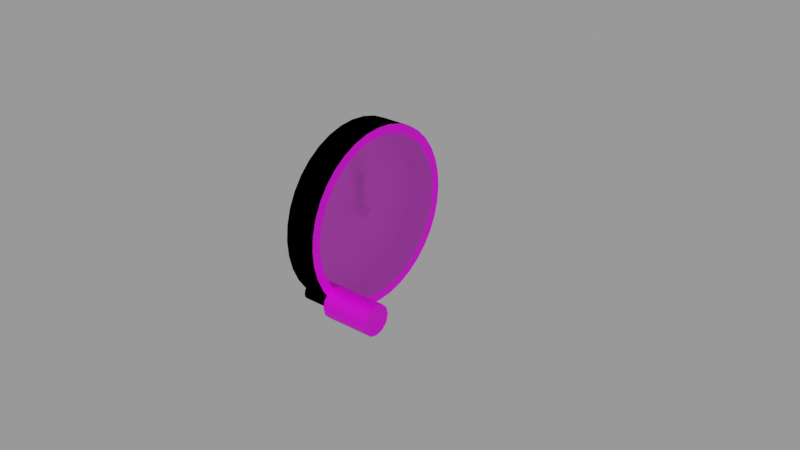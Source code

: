 # Source: clock.blend  (saved by Blender 2.83.18; exported with 4.5.12 LTS)
import bpy
from mathutils import Matrix  # noqa: F401  (used for matrix-valued properties, if any)

bpy.ops.wm.read_factory_settings(use_empty=True)
scene = bpy.context.scene
scene.name = 'Empty'

# ---- images (referenced by path relative to the original .blend; pixels are not part of the script)
import os
ASSET_DIR = os.environ.get("B2B_ASSET_DIR", "")  # directory of the original .blend (textures are referenced by path, not embedded)
HERE = os.path.dirname(os.path.abspath(__file__))  # packed textures are extracted next to this script under _unpacked/

def load_image(name, relpath, width, height, colorspace="sRGB"):
    """Load a texture the original file referenced (path relative to the .blend, or extracted next to this script)."""
    p = next((c for c in (os.path.join(HERE, relpath), os.path.join(ASSET_DIR, relpath)) if relpath and os.path.exists(c)), "")
    if p:
        img = bpy.data.images.load(p, check_existing=True)
        img.name = name
    else:  # same state as the original file: an image datablock whose file is absent (Cycles renders it pink)
        img = bpy.data.images.new(name, width, height)
        img.source = "FILE"
        img.filepath = "//" + (relpath or name)
    img.colorspace_settings.name = colorspace
    return img
img_clock_png = load_image('clock.png', 'clock.png', 1024, 1024, 'sRGB')

# ---- materials (node trees are filled in below, after node groups)
mat_facematerial = bpy.data.materials.new('FaceMaterial')
mat_facematerial.use_transparent_shadow = False
mat_glassmaterial = bpy.data.materials.new('GlassMaterial')
mat_glassmaterial.surface_render_method = 'BLENDED'
mat_glassmaterial.blend_method = 'BLEND'
mat_glassmaterial.use_backface_culling = True
mat_glassmaterial.use_transparent_shadow = False
mat_casematerial = bpy.data.materials.new('CaseMaterial')
mat_casematerial.use_transparent_shadow = False

# ---- node groups
ng_auto_smooth = bpy.data.node_groups.new('Auto Smooth', 'GeometryNodeTree')
_s = ng_auto_smooth.interface.new_socket(name='Geometry', in_out='OUTPUT', socket_type='NodeSocketGeometry')
_s = ng_auto_smooth.interface.new_socket(name='Geometry', in_out='INPUT', socket_type='NodeSocketGeometry')
_s = ng_auto_smooth.interface.new_socket(name='Angle', in_out='INPUT', socket_type='NodeSocketFloat')
_s.subtype = 'ANGLE'
_s.min_value = 0.0
_s.max_value = 3.142
ng_auto_smooth.is_modifier = True
_N = ng_auto_smooth.nodes; _L = ng_auto_smooth.links
n0 = _N.new('NodeGroupOutput'); n0.name = 'Group Output'; n0.location = (480, -100)
n1 = _N.new('NodeGroupInput'); n1.name = 'Group Input'; n1.location = (-420, -300)
n2 = _N.new('NodeGroupInput'); n2.name = 'Group Input.001'; n2.location = (-60, -100)
n3 = _N.new('GeometryNodeSetShadeSmooth'); n3.name = 'Set Shade Smooth'; n3.location = (120, -100)
n3.domain = 'EDGE'
n4 = _N.new('GeometryNodeSetShadeSmooth'); n4.name = 'Set Shade Smooth.001'; n4.location = (300, -100)
n5 = _N.new('GeometryNodeInputMeshEdgeAngle'); n5.name = 'Edge Angle'; n5.location = (-420, -220)
n6 = _N.new('GeometryNodeInputEdgeSmooth'); n6.name = 'Is Edge Smooth'; n6.location = (-60, -160)
n7 = _N.new('GeometryNodeInputShadeSmooth'); n7.name = 'Is Face Smooth'; n7.location = (-240, -340)
n8 = _N.new('FunctionNodeBooleanMath'); n8.name = 'Boolean Math'; n8.location = (-60, -220)
n9 = _N.new('FunctionNodeCompare'); n9.name = 'Compare'; n9.location = (-240, -180)
n9.operation = 'LESS_EQUAL'
_L.new(n5.outputs[0], n9.inputs[0])
_L.new(n4.outputs[0], n0.inputs[0])
_L.new(n1.outputs[1], n9.inputs[1])
_L.new(n9.outputs[0], n8.inputs[0])
_L.new(n7.outputs[0], n8.inputs[1])
_L.new(n2.outputs[0], n3.inputs[0])
_L.new(n6.outputs[0], n3.inputs[1])
_L.new(n3.outputs[0], n4.inputs[0])
_L.new(n8.outputs[0], n3.inputs[2])
n0.is_active_output = True

# ---- material node trees
mat_facematerial.use_nodes = True; mat_facematerial.node_tree.nodes.clear()
_N = mat_facematerial.node_tree.nodes; _L = mat_facematerial.node_tree.links
n0 = _N.new('ShaderNodeBsdfPrincipled'); n0.name = 'Principled BSDF'; n0.location = (10, 300)
n0.distribution = 'GGX'
n0.subsurface_method = 'BURLEY'
n0.inputs[1].default_value = 0.5
n0.inputs[3].default_value = 1.45
n0.inputs[27].default_value = (0.0, 0.0, 0.0, 1.0)
n0.inputs[28].default_value = 1.0
n1 = _N.new('ShaderNodeOutputMaterial'); n1.name = 'Material Output'; n1.location = (300, 300)
n2 = _N.new('ShaderNodeTexImage'); n2.name = 'Image Texture'; n2.location = (-280, 280)
n2.image = img_clock_png
_L.new(n0.outputs[0], n1.inputs[0])
_L.new(n2.outputs[0], n0.inputs[0])
n1.is_active_output = True
mat_glassmaterial.use_nodes = True; mat_glassmaterial.node_tree.nodes.clear()
_N = mat_glassmaterial.node_tree.nodes; _L = mat_glassmaterial.node_tree.links
n0 = _N.new('ShaderNodeBsdfPrincipled'); n0.name = 'Principled BSDF'; n0.location = (10, 300)
n0.distribution = 'GGX'
n0.subsurface_method = 'BURLEY'
n0.inputs[0].default_value = (0.7874, 1.0, 1.0, 1.0)
n0.inputs[1].default_value = 1.0
n0.inputs[2].default_value = 0.1
n0.inputs[3].default_value = 1.45
n0.inputs[4].default_value = 0.1
n0.inputs[13].default_value = 1.0
n0.inputs[27].default_value = (0.0, 0.0, 0.0, 1.0)
n0.inputs[28].default_value = 1.0
n1 = _N.new('ShaderNodeOutputMaterial'); n1.name = 'Material Output'; n1.location = (300, 300)
_L.new(n0.outputs[0], n1.inputs[0])
n1.is_active_output = True
mat_casematerial.use_nodes = True; mat_casematerial.node_tree.nodes.clear()
_N = mat_casematerial.node_tree.nodes; _L = mat_casematerial.node_tree.links
n0 = _N.new('ShaderNodeBsdfPrincipled'); n0.name = 'Principled BSDF'; n0.location = (10, 300)
n0.distribution = 'GGX'
n0.subsurface_method = 'BURLEY'
n0.inputs[0].default_value = (0.0, 0.0, 0.0, 1.0)
n0.inputs[3].default_value = 1.45
n0.inputs[13].default_value = 0.0
n0.inputs[27].default_value = (0.0, 0.0, 0.0, 1.0)
n0.inputs[28].default_value = 1.0
n1 = _N.new('ShaderNodeOutputMaterial'); n1.name = 'Material Output'; n1.location = (300, 300)
_L.new(n0.outputs[0], n1.inputs[0])
n1.is_active_output = True

# ---- meshes
me_circle = bpy.data.meshes.new('Circle')
me_circle.from_pydata([(0.0, 0.0285, 0.0), (-0.004949, 0.02807, 0.0), (-0.009748, 0.02678, 0.0), (-0.01425, 0.02468, 0.0), (-0.01832, 0.02183, 0.0), (-0.02183, 0.01832, 0.0), (-0.02468, 0.01425, 0.0), (-0.02678, 0.009748, 0.0), (-0.02807, 0.004949, 0.0), (-0.0285, 2.152e-09, 0.0), (-0.02807, -0.004949, 0.0), (-0.02678, -0.009748, 0.0), (-0.02468, -0.01425, 0.0), (-0.02183, -0.01832, 0.0), (-0.01832, -0.02183, 0.0), (-0.01425, -0.02468, 0.0), (-0.009748, -0.02678, 0.0), (-0.004949, -0.02807, 0.0), (-1.11e-08, -0.0285, 0.0), (0.004949, -0.02807, 0.0), (0.009748, -0.02678, 0.0), (0.01425, -0.02468, 0.0), (0.01832, -0.02183, 0.0), (0.02183, -0.01832, 0.0), (0.02468, -0.01425, 0.0), (0.02678, -0.009748, 0.0), (0.02807, -0.004949, 0.0), (0.0285, -1.325e-08, 0.0), (0.02807, 0.004949, 0.0), (0.02678, 0.009748, 0.0), (0.02468, 0.01425, 0.0), (0.02183, 0.01832, 0.0), (0.01832, 0.02183, 0.0), (0.01425, 0.02468, 0.0), (0.009748, 0.02678, 0.0), (0.004949, 0.02807, 0.0), (-0.004426, 0.0251, 0.0), (-5.969e-10, 0.02549, 0.0), (-0.008718, 0.02395, 0.0), (-0.01274, 0.02207, 0.0), (-0.01638, 0.01953, 0.0), (-0.01953, 0.01638, 0.0), (-0.02207, 0.01274, 0.0), (-0.02395, 0.008718, 0.0), (-0.0251, 0.004426, 0.0), (-0.02549, 1.589e-09, 0.0), (-0.0251, -0.004426, 0.0), (-0.02395, -0.008718, 0.0), (-0.02207, -0.01274, 0.0), (-0.01953, -0.01638, 0.0), (-0.01638, -0.01953, 0.0), (-0.01274, -0.02207, 0.0), (-0.008718, -0.02395, 0.0), (-0.004426, -0.0251, 0.0), (-9.398e-09, -0.02549, 0.0), (0.004426, -0.0251, 0.0), (0.008718, -0.02395, 0.0), (0.01274, -0.02207, 0.0), (0.01638, -0.01953, 0.0), (0.01953, -0.01638, 0.0), (0.02207, -0.01274, 0.0), (0.02395, -0.008718, 0.0), (0.0251, -0.004426, 0.0), (0.02549, -1.155e-08, 0.0), (0.0251, 0.004426, 0.0), (0.02395, 0.008718, 0.0), (0.02207, 0.01274, 0.0), (0.01953, 0.01638, 0.0), (0.01638, 0.01953, 0.0), (0.01274, 0.02207, 0.0), (0.008718, 0.02395, 0.0), (0.004426, 0.0251, 0.0), (-0.0003101, 0.001759, -0.007), (-7.48e-10, 0.001786, -0.007), (-0.0006108, 0.001678, -0.007), (-0.000893, 0.001547, -0.007), (-0.001148, 0.001368, -0.007), (-0.001368, 0.001148, -0.007), (-0.001547, 0.000893, -0.007), (-0.001678, 0.0006109, -0.007), (-0.001759, 0.0003101, -0.007), (-0.001786, -7.393e-10, -0.007), (-0.001759, -0.0003101, -0.007), (-0.001678, -0.0006108, -0.007), (-0.001547, -0.000893, -0.007), (-0.001368, -0.001148, -0.007), (-0.001148, -0.001368, -0.007), (-0.000893, -0.001547, -0.007), (-0.0006109, -0.001678, -0.007), (-0.0003101, -0.001759, -0.007), (5.594e-10, -0.001786, -0.007), (0.0003101, -0.001759, -0.007), (0.0006108, -0.001678, -0.007), (0.000893, -0.001547, -0.007), (0.001148, -0.001368, -0.007), (0.001368, -0.001148, -0.007), (0.001547, -0.000893, -0.007), (0.001678, -0.0006109, -0.007), (0.001759, -0.0003101, -0.007), (0.001786, -1.037e-09, -0.007), (0.001759, 0.0003101, -0.007), (0.001678, 0.0006108, -0.007), (0.001547, 0.000893, -0.007), (0.001368, 0.001148, -0.007), (0.001148, 0.001368, -0.007), (0.000893, 0.001547, -0.007), (0.0006109, 0.001678, -0.007), (0.0003101, 0.001759, -0.007), (-0.004426, 0.0251, -0.007), (-5.969e-10, 0.02549, -0.007), (-0.008718, 0.02395, -0.007), (-0.01274, 0.02207, -0.007), (-0.01638, 0.01953, -0.007), (-0.01953, 0.01638, -0.007), (-0.02207, 0.01274, -0.007), (-0.02395, 0.008718, -0.007), (-0.0251, 0.004426, -0.007), (-0.02549, 1.589e-09, -0.007), (-0.0251, -0.004426, -0.007), (-0.02395, -0.008718, -0.007), (-0.02207, -0.01274, -0.007), (-0.01953, -0.01638, -0.007), (-0.01638, -0.01953, -0.007), (-0.01274, -0.02207, -0.007), (-0.008718, -0.02395, -0.007), (-0.004426, -0.0251, -0.007), (-9.398e-09, -0.02549, -0.007), (0.004426, -0.0251, -0.007), (0.008718, -0.02395, -0.007), (0.01274, -0.02207, -0.007), (0.01638, -0.01953, -0.007), (0.01953, -0.01638, -0.007), (0.02207, -0.01274, -0.007), (0.02395, -0.008718, -0.007), (0.0251, -0.004426, -0.007), (0.02549, -1.155e-08, -0.007), (0.0251, 0.004426, -0.007), (0.02395, 0.008718, -0.007), (0.02207, 0.01274, -0.007), (0.01953, 0.01638, -0.007), (0.01638, 0.01953, -0.007), (0.01274, 0.02207, -0.007), (0.008718, 0.02395, -0.007), (0.004426, 0.0251, -0.007), (-0.0003101, 0.001759, -0.003), (-5.603e-10, 0.001786, -0.003), (-0.0006108, 0.001678, -0.003), (-0.000893, 0.001547, -0.003), (-0.001148, 0.001368, -0.003), (-0.001368, 0.001148, -0.003), (-0.001547, 0.000893, -0.003), (-0.001678, 0.0006109, -0.003), (-0.001759, 0.0003101, -0.003), (-0.001786, -7.393e-10, -0.003), (-0.001759, -0.0003101, -0.003), (-0.001678, -0.0006108, -0.003), (-0.001547, -0.000893, -0.003), (-0.001368, -0.001148, -0.003), (-0.001148, -0.001368, -0.003), (-0.000893, -0.001547, -0.003), (-0.0006109, -0.001678, -0.003), (-0.0003101, -0.001759, -0.003), (7.471e-10, -0.001786, -0.003), (0.0003101, -0.001759, -0.003), (0.0006108, -0.001678, -0.003), (0.000893, -0.001547, -0.003), (0.001148, -0.001368, -0.003), (0.001368, -0.001148, -0.003), (0.001547, -0.000893, -0.003), (0.001678, -0.0006109, -0.003), (0.001759, -0.0003101, -0.003), (0.001786, -1.037e-09, -0.003), (0.001759, 0.0003101, -0.003), (0.001678, 0.0006108, -0.003), (0.001547, 0.000893, -0.003), (0.001368, 0.001148, -0.003), (0.001148, 0.001368, -0.003), (0.000893, 0.001547, -0.003), (0.0006109, 0.001678, -0.003), (0.0003101, 0.001759, -0.003), (0.02217, -0.01875, 9.313e-10), (0.0225, -0.02, 9.313e-10), (0.02217, -0.02125, 9.313e-10), (0.02125, -0.02217, 9.313e-10), (0.02, -0.0225, 9.313e-10), (0.01875, -0.02217, 9.313e-10)], [], [(37, 36, 108, 109), (36, 37, 0, 1), (38, 36, 1, 2), (39, 38, 2, 3), (40, 39, 3, 4), (41, 40, 4, 5), (42, 41, 5, 6), (43, 42, 6, 7), (44, 43, 7, 8), (45, 44, 8, 9), (46, 45, 9, 10), (47, 46, 10, 11), (48, 47, 11, 12), (49, 48, 12, 13), (50, 49, 13, 14), (51, 50, 14, 15), (52, 51, 15, 16), (53, 52, 16, 17), (54, 53, 17, 18), (55, 54, 18, 19), (56, 55, 19, 20), (57, 56, 20, 21), (58, 57, 21, 22), (60, 59, 23, 24), (61, 60, 24, 25), (62, 61, 25, 26), (63, 62, 26, 27), (64, 63, 27, 28), (65, 64, 28, 29), (66, 65, 29, 30), (67, 66, 30, 31), (68, 67, 31, 32), (69, 68, 32, 33), (70, 69, 33, 34), (71, 70, 34, 35), (37, 71, 35, 0), (102, 103, 175, 174), (63, 64, 136, 135), (50, 51, 123, 122), (36, 38, 110, 108), (64, 65, 137, 136), (51, 52, 124, 123), (38, 39, 111, 110), (65, 66, 138, 137), (52, 53, 125, 124), (39, 40, 112, 111), (66, 67, 139, 138), (53, 54, 126, 125), (40, 41, 113, 112), (67, 68, 140, 139), (54, 55, 127, 126), (41, 42, 114, 113), (68, 69, 141, 140), (55, 56, 128, 127), (42, 43, 115, 114), (69, 70, 142, 141), (56, 57, 129, 128), (43, 44, 116, 115), (70, 71, 143, 142), (57, 58, 130, 129), (44, 45, 117, 116), (71, 37, 109, 143), (58, 59, 131, 130), (45, 46, 118, 117), (59, 60, 132, 131), (46, 47, 119, 118), (60, 61, 133, 132), (47, 48, 120, 119), (61, 62, 134, 133), (48, 49, 121, 120), (62, 63, 135, 134), (49, 50, 122, 121), (72, 73, 109, 108), (74, 72, 108, 110), (75, 74, 110, 111), (76, 75, 111, 112), (77, 76, 112, 113), (78, 77, 113, 114), (79, 78, 114, 115), (80, 79, 115, 116), (81, 80, 116, 117), (82, 81, 117, 118), (83, 82, 118, 119), (84, 83, 119, 120), (85, 84, 120, 121), (86, 85, 121, 122), (87, 86, 122, 123), (88, 87, 123, 124), (89, 88, 124, 125), (90, 89, 125, 126), (91, 90, 126, 127), (92, 91, 127, 128), (93, 92, 128, 129), (94, 93, 129, 130), (95, 94, 130, 131), (96, 95, 131, 132), (97, 96, 132, 133), (98, 97, 133, 134), (99, 98, 134, 135), (100, 99, 135, 136), (101, 100, 136, 137), (102, 101, 137, 138), (103, 102, 138, 139), (104, 103, 139, 140), (105, 104, 140, 141), (106, 105, 141, 142), (107, 106, 142, 143), (73, 107, 143, 109), (145, 144, 146, 147, 148, 149, 150, 151, 152, 153, 154, 155, 156, 157, 158, 159, 160, 161, 162, 163, 164, 165, 166, 167, 168, 169, 170, 171, 172, 173, 174, 175, 176, 177, 178, 179), (89, 90, 162, 161), (76, 77, 149, 148), (103, 104, 176, 175), (90, 91, 163, 162), (77, 78, 150, 149), (104, 105, 177, 176), (91, 92, 164, 163), (78, 79, 151, 150), (105, 106, 178, 177), (92, 93, 165, 164), (79, 80, 152, 151), (106, 107, 179, 178), (93, 94, 166, 165), (80, 81, 153, 152), (107, 73, 145, 179), (94, 95, 167, 166), (81, 82, 154, 153), (95, 96, 168, 167), (82, 83, 155, 154), (96, 97, 169, 168), (83, 84, 156, 155), (97, 98, 170, 169), (84, 85, 157, 156), (98, 99, 171, 170), (85, 86, 158, 157), (73, 72, 144, 145), (99, 100, 172, 171), (86, 87, 159, 158), (72, 74, 146, 144), (100, 101, 173, 172), (87, 88, 160, 159), (74, 75, 147, 146), (101, 102, 174, 173), (88, 89, 161, 160), (75, 76, 148, 147), (22, 23, 180, 181, 182, 183, 184, 185), (58, 22, 23, 59)])
me_circle.polygons.foreach_set('use_smooth', [True] * 146)
_uv = me_circle.uv_layers.new(name='UVMap')
_uv.uv.foreach_set('vector', [0.01917, 1.15e-06, 1.15e-06, 1.15e-06, 1.15e-06, 0.01917, 0.01917, 0.01917, 0.9404, 0.5776, 0.9472, 0.5, 1.0, 0.5, 0.9924, 0.5868, 0.9202, 0.6529, 0.9404, 0.5776, 0.9924, 0.5868, 0.9698, 0.671, 0.8873, 0.7236, 0.9202, 0.6529, 0.9698, 0.671, 0.933, 0.75, 0.8426, 0.7874, 0.8873, 0.7236, 0.933, 0.75, 0.883, 0.8214, 0.7874, 0.8426, 0.8426, 0.7874, 0.883, 0.8214, 0.8214, 0.883, 0.7236, 0.8873, 0.7874, 0.8426, 0.8214, 0.883, 0.75, 0.933, 0.6529, 0.9202, 0.7236, 0.8873, 0.75, 0.933, 0.671, 0.9698, 0.5776, 0.9404, 0.6529, 0.9202, 0.671, 0.9698, 0.5868, 0.9924, 0.5, 0.9472, 0.5776, 0.9404, 0.5868, 0.9924, 0.5, 1.0, 0.4224, 0.9404, 0.5, 0.9472, 0.5, 1.0, 0.4132, 0.9924, 0.3471, 0.9202, 0.4224, 0.9404, 0.4132, 0.9924, 0.329, 0.9698, 0.2764, 0.8873, 0.3471, 0.9202, 0.329, 0.9698, 0.25, 0.933, 0.2126, 0.8426, 0.2764, 0.8873, 0.25, 0.933, 0.1786, 0.883, 0.1575, 0.7874, 0.2126, 0.8426, 0.1786, 0.883, 0.117, 0.8214, 0.1127, 0.7236, 0.1575, 0.7874, 0.117, 0.8214, 0.06699, 0.75, 0.0798, 0.6529, 0.1127, 0.7236, 0.06699, 0.75, 0.03015, 0.671, 0.05963, 0.5777, 0.0798, 0.6529, 0.03015, 0.671, 0.007596, 0.5868, 0.05283, 0.5, 0.05963, 0.5777, 0.007596, 0.5868, 0.0, 0.5, 0.05963, 0.4224, 0.05283, 0.5, 0.0, 0.5, 0.007596, 0.4132, 0.0798, 0.3471, 0.05963, 0.4224, 0.007596, 0.4132, 0.03015, 0.329, 0.1127, 0.2764, 0.0798, 0.3471, 0.03015, 0.329, 0.06699, 0.25, 0.1574, 0.2126, 0.1127, 0.2764, 0.06699, 0.25, 0.117, 0.1786, 0.2764, 0.1127, 0.2126, 0.1575, 0.1786, 0.117, 0.25, 0.06699, 0.3471, 0.0798, 0.2764, 0.1127, 0.25, 0.06699, 0.329, 0.03015, 0.4224, 0.05963, 0.3471, 0.0798, 0.329, 0.03015, 0.4132, 0.007596, 0.5, 0.05283, 0.4224, 0.05963, 0.4132, 0.007596, 0.5, 0.0, 0.5776, 0.05963, 0.5, 0.05283, 0.5, 0.0, 0.5868, 0.007596, 0.6529, 0.0798, 0.5776, 0.05963, 0.5868, 0.007596, 0.671, 0.03015, 0.7236, 0.1127, 0.6529, 0.0798, 0.671, 0.03015, 0.75, 0.06699, 0.7874, 0.1574, 0.7236, 0.1127, 0.75, 0.06699, 0.8214, 0.117, 0.8425, 0.2126, 0.7874, 0.1574, 0.8214, 0.117, 0.883, 0.1786, 0.8873, 0.2764, 0.8425, 0.2126, 0.883, 0.1786, 0.933, 0.25, 0.9202, 0.3471, 0.8873, 0.2764, 0.933, 0.25, 0.9698, 0.329, 0.9404, 0.4223, 0.9202, 0.3471, 0.9698, 0.329, 0.9924, 0.4132, 0.9472, 0.5, 0.9404, 0.4223, 0.9924, 0.4132, 1.0, 0.5, 0.015, 0.12, 9e-07, 0.12, 9e-07, 0.135, 0.015, 0.135, 0.01917, 0.01917, 1.15e-06, 0.01917, 1.15e-06, 0.03833, 0.01917, 0.03833, 0.03833, 1.15e-06, 0.01917, 1.15e-06, 0.01917, 0.01917, 0.03833, 0.01917, 0.03833, 0.01917, 0.01917, 0.01917, 0.01917, 0.03833, 0.03833, 0.03833, 0.01917, 0.03833, 1.15e-06, 0.03833, 1.15e-06, 0.0575, 0.01917, 0.0575, 0.0575, 1.15e-06, 0.03833, 1.15e-06, 0.03833, 0.01917, 0.0575, 0.01917, 0.03833, 0.03833, 0.01917, 0.03833, 0.01917, 0.0575, 0.03833, 0.0575, 0.0575, 0.01917, 0.03833, 0.01917, 0.03833, 0.03833, 0.0575, 0.03833, 0.0575, 0.03833, 0.03833, 0.03833, 0.03833, 0.0575, 0.0575, 0.0575, 0.01917, 0.0575, 1.15e-06, 0.0575, 1.15e-06, 0.07667, 0.01917, 0.07667, 0.07667, 1.15e-06, 0.0575, 1.15e-06, 0.0575, 0.01917, 0.07667, 0.01917, 0.03833, 0.0575, 0.01917, 0.0575, 0.01917, 0.07667, 0.03833, 0.07667, 0.07667, 0.01917, 0.0575, 0.01917, 0.0575, 0.03833, 0.07667, 0.03833, 0.0575, 0.0575, 0.03833, 0.0575, 0.03833, 0.07667, 0.0575, 0.07667, 0.07667, 0.03833, 0.0575, 0.03833, 0.0575, 0.0575, 0.07667, 0.0575, 0.07667, 0.0575, 0.0575, 0.0575, 0.0575, 0.07667, 0.07667, 0.07667, 0.01917, 0.07667, 1.15e-06, 0.07667, 1.15e-06, 0.09583, 0.01917, 0.09583, 0.09583, 1.15e-06, 0.07667, 1.15e-06, 0.07667, 0.01917, 0.09583, 0.01917, 0.03833, 0.07667, 0.01917, 0.07667, 0.01917, 0.09583, 0.03833, 0.09583, 0.09583, 0.01917, 0.07667, 0.01917, 0.07667, 0.03833, 0.09583, 0.03833, 0.0575, 0.07667, 0.03833, 0.07667, 0.03833, 0.09583, 0.0575, 0.09583, 0.09583, 0.03833, 0.07667, 0.03833, 0.07667, 0.0575, 0.09583, 0.0575, 0.07667, 0.07667, 0.0575, 0.07667, 0.0575, 0.09583, 0.07667, 0.09583, 0.09583, 0.0575, 0.07667, 0.0575, 0.07667, 0.07667, 0.09583, 0.07667, 0.09583, 0.07667, 0.07667, 0.07667, 0.07667, 0.09583, 0.09583, 0.09583, 0.01917, 0.09583, 1.15e-06, 0.09583, 1.15e-06, 0.115, 0.01917, 0.115, 0.115, 1.15e-06, 0.09583, 1.15e-06, 0.09583, 0.01917, 0.115, 0.01917, 0.03833, 0.09583, 0.01917, 0.09583, 0.01917, 0.115, 0.03833, 0.115, 0.115, 0.01917, 0.09583, 0.01917, 0.09583, 0.03833, 0.115, 0.03833, 0.0575, 0.09583, 0.03833, 0.09583, 0.03833, 0.115, 0.0575, 0.115, 0.115, 0.03833, 0.09583, 0.03833, 0.09583, 0.0575, 0.115, 0.0575, 0.07667, 0.09583, 0.0575, 0.09583, 0.0575, 0.115, 0.07667, 0.115, 0.115, 0.0575, 0.09583, 0.0575, 0.09583, 0.07667, 0.115, 0.07667, 0.09583, 0.09583, 0.07667, 0.09583, 0.07667, 0.115, 0.09583, 0.115, 0.115, 0.07667, 0.09583, 0.07667, 0.09583, 0.09583, 0.115, 0.09583, 0.115, 0.09583, 0.09583, 0.09583, 0.09583, 0.115, 0.115, 0.115, 0.5309, 0.5054, 0.5313, 0.5, 0.9472, 0.5, 0.9404, 0.5776, 0.5294, 0.5107, 0.5309, 0.5054, 0.9404, 0.5776, 0.9202, 0.6529, 0.5271, 0.5157, 0.5294, 0.5107, 0.9202, 0.6529, 0.8873, 0.7236, 0.524, 0.5201, 0.5271, 0.5157, 0.8873, 0.7236, 0.8426, 0.7874, 0.5201, 0.524, 0.524, 0.5201, 0.8426, 0.7874, 0.7874, 0.8426, 0.5157, 0.5271, 0.5201, 0.524, 0.7874, 0.8426, 0.7236, 0.8873, 0.5107, 0.5294, 0.5157, 0.5271, 0.7236, 0.8873, 0.6529, 0.9202, 0.5054, 0.5309, 0.5107, 0.5294, 0.6529, 0.9202, 0.5776, 0.9404, 0.5, 0.5313, 0.5054, 0.5309, 0.5776, 0.9404, 0.5, 0.9472, 0.4946, 0.5309, 0.5, 0.5313, 0.5, 0.9472, 0.4224, 0.9404, 0.4893, 0.5294, 0.4946, 0.5309, 0.4224, 0.9404, 0.3471, 0.9202, 0.4843, 0.5271, 0.4893, 0.5294, 0.3471, 0.9202, 0.2764, 0.8873, 0.4799, 0.524, 0.4843, 0.5271, 0.2764, 0.8873, 0.2126, 0.8426, 0.476, 0.5201, 0.4799, 0.524, 0.2126, 0.8426, 0.1575, 0.7874, 0.4729, 0.5157, 0.476, 0.5201, 0.1575, 0.7874, 0.1127, 0.7236, 0.4706, 0.5107, 0.4729, 0.5157, 0.1127, 0.7236, 0.0798, 0.6529, 0.4691, 0.5054, 0.4706, 0.5107, 0.0798, 0.6529, 0.05963, 0.5777, 0.4687, 0.5, 0.4691, 0.5054, 0.05963, 0.5777, 0.05283, 0.5, 0.4691, 0.4946, 0.4687, 0.5, 0.05283, 0.5, 0.05963, 0.4224, 0.4706, 0.4893, 0.4691, 0.4946, 0.05963, 0.4224, 0.0798, 0.3471, 0.4729, 0.4843, 0.4706, 0.4893, 0.0798, 0.3471, 0.1127, 0.2764, 0.476, 0.4799, 0.4729, 0.4843, 0.1127, 0.2764, 0.1574, 0.2126, 0.4799, 0.476, 0.476, 0.4799, 0.1574, 0.2126, 0.2126, 0.1575, 0.4843, 0.4729, 0.4799, 0.476, 0.2126, 0.1575, 0.2764, 0.1127, 0.4893, 0.4706, 0.4843, 0.4729, 0.2764, 0.1127, 0.3471, 0.0798, 0.4946, 0.4691, 0.4893, 0.4706, 0.3471, 0.0798, 0.4224, 0.05963, 0.5, 0.4687, 0.4946, 0.4691, 0.4224, 0.05963, 0.5, 0.05283, 0.5054, 0.4691, 0.5, 0.4687, 0.5, 0.05283, 0.5776, 0.05963, 0.5107, 0.4706, 0.5054, 0.4691, 0.5776, 0.05963, 0.6529, 0.0798, 0.5157, 0.4729, 0.5107, 0.4706, 0.6529, 0.0798, 0.7236, 0.1127, 0.5201, 0.476, 0.5157, 0.4729, 0.7236, 0.1127, 0.7874, 0.1574, 0.524, 0.4799, 0.5201, 0.476, 0.7874, 0.1574, 0.8425, 0.2126, 0.5271, 0.4843, 0.524, 0.4799, 0.8425, 0.2126, 0.8873, 0.2764, 0.5294, 0.4893, 0.5271, 0.4843, 0.8873, 0.2764, 0.9202, 0.3471, 0.5309, 0.4946, 0.5294, 0.4893, 0.9202, 0.3471, 0.9404, 0.4223, 0.5313, 0.5, 0.5309, 0.4946, 0.9404, 0.4223, 0.9472, 0.5, 0.5313, 0.5, 0.5309, 0.5054, 0.5294, 0.5107, 0.5271, 0.5157, 0.524, 0.5201, 0.5201, 0.524, 0.5157, 0.5271, 0.5107, 0.5294, 0.5054, 0.5309, 0.5, 0.5313, 0.4946, 0.5309, 0.4893, 0.5294, 0.4843, 0.5271, 0.4799, 0.524, 0.476, 0.5201, 0.4729, 0.5157, 0.4706, 0.5107, 0.4691, 0.5054, 0.4687, 0.5, 0.4691, 0.4946, 0.4706, 0.4893, 0.4729, 0.4843, 0.476, 0.4799, 0.4799, 0.476, 0.4843, 0.4729, 0.4893, 0.4706, 0.4946, 0.4691, 0.5, 0.4687, 0.5054, 0.4691, 0.5107, 0.4706, 0.5157, 0.4729, 0.5201, 0.476, 0.524, 0.4799, 0.5271, 0.4843, 0.5294, 0.4893, 0.5309, 0.4946, 0.015, 0.135, 9e-07, 0.135, 9e-07, 0.15, 0.015, 0.15, 0.03, 0.12, 0.015, 0.12, 0.015, 0.135, 0.03, 0.135, 0.03, 0.135, 0.015, 0.135, 0.015, 0.15, 0.03, 0.15, 0.015, 0.15, 9e-07, 0.15, 9e-07, 0.165, 0.015, 0.165, 0.045, 0.12, 0.03, 0.12, 0.03, 0.135, 0.045, 0.135, 0.03, 0.15, 0.015, 0.15, 0.015, 0.165, 0.03, 0.165, 0.045, 0.135, 0.03, 0.135, 0.03, 0.15, 0.045, 0.15, 0.045, 0.15, 0.03, 0.15, 0.03, 0.165, 0.045, 0.165, 0.015, 0.165, 9e-07, 0.165, 9e-07, 0.18, 0.015, 0.18, 0.06, 0.12, 0.045, 0.12, 0.045, 0.135, 0.06, 0.135, 0.03, 0.165, 0.015, 0.165, 0.015, 0.18, 0.03, 0.18, 0.06, 0.135, 0.045, 0.135, 0.045, 0.15, 0.06, 0.15, 0.045, 0.165, 0.03, 0.165, 0.03, 0.18, 0.045, 0.18, 0.06, 0.15, 0.045, 0.15, 0.045, 0.165, 0.06, 0.165, 0.06, 0.165, 0.045, 0.165, 0.045, 0.18, 0.06, 0.18, 0.015, 0.18, 9e-07, 0.18, 9e-07, 0.195, 0.015, 0.195, 0.075, 0.12, 0.06, 0.12, 0.06, 0.135, 0.075, 0.135, 0.03, 0.18, 0.015, 0.18, 0.015, 0.195, 0.03, 0.195, 0.075, 0.135, 0.06, 0.135, 0.06, 0.15, 0.075, 0.15, 0.045, 0.18, 0.03, 0.18, 0.03, 0.195, 0.045, 0.195, 0.075, 0.15, 0.06, 0.15, 0.06, 0.165, 0.075, 0.165, 0.06, 0.18, 0.045, 0.18, 0.045, 0.195, 0.06, 0.195, 0.075, 0.165, 0.06, 0.165, 0.06, 0.18, 0.075, 0.18, 0.075, 0.18, 0.06, 0.18, 0.06, 0.195, 0.075, 0.195, 0.015, 0.195, 9e-07, 0.195, 9e-07, 0.21, 0.015, 0.21, 0.09, 0.12, 0.075, 0.12, 0.075, 0.135, 0.09, 0.135, 0.03, 0.195, 0.015, 0.195, 0.015, 0.21, 0.03, 0.21, 0.09, 0.135, 0.075, 0.135, 0.075, 0.15, 0.09, 0.15, 0.045, 0.195, 0.03, 0.195, 0.03, 0.21, 0.045, 0.21, 0.09, 0.15, 0.075, 0.15, 0.075, 0.165, 0.09, 0.165, 0.06, 0.195, 0.045, 0.195, 0.045, 0.21, 0.06, 0.21, 0.09, 0.165, 0.075, 0.165, 0.075, 0.18, 0.09, 0.18, 0.075, 0.195, 0.06, 0.195, 0.06, 0.21, 0.075, 0.21, 0.09, 0.18, 0.075, 0.18, 0.075, 0.195, 0.09, 0.195, 0.09, 0.195, 0.075, 0.195, 0.075, 0.21, 0.09, 0.21, 0.117, 0.1786, 0.1786, 0.117, 0.1711, 0.1111, 0.1491, 0.1053, 0.1272, 0.1111, 0.1111, 0.1272, 0.1053, 0.1491, 0.1111, 0.1711, 0.1574, 0.2126, 0.117, 0.1786, 0.1786, 0.117, 0.2126, 0.1575])
me_circle.materials.append(mat_facematerial)
me_circle.use_remesh_fix_poles = True
me_circle.use_remesh_preserve_attributes = False
me_circle.use_mirror_vertex_groups = False
me_circle.update()
me_minutehand_mesh = bpy.data.meshes.new('MinuteHand.mesh')
me_minutehand_mesh.from_pydata([(0.0, -9.844e-10, 0.02251), (0.0, 0.0006777, 0.001027), (0.0, -0.0006786, 0.001027), (0.0, -0.001014, 0.009622), (0.0, 0.001014, 0.009622)], [], [(0, 3, 4), (1, 4, 3, 2)])
_uv = me_minutehand_mesh.uv_layers.new(name='UVMap')
_uv.uv.foreach_set('vector', [0.9845, 1.0, 0.969, 0.8026, 1.0, 0.8026, 0.9949, 0.671, 1.0, 0.8026, 0.969, 0.8026, 0.9741, 0.671])
me_minutehand_mesh.materials.append(mat_facematerial)
me_minutehand_mesh.use_remesh_fix_poles = True
me_minutehand_mesh.use_remesh_preserve_attributes = False
me_minutehand_mesh.use_mirror_vertex_groups = False
me_minutehand_mesh.update()
me_hourhand_mesh = bpy.data.meshes.new('HourHand.mesh')
me_hourhand_mesh.from_pydata([(0.0, 0.0, 0.01446), (0.0, 0.000661, 0.0009259), (0.0, -0.000661, 0.0009259), (0.0, 0.001259, 0.01067), (0.0, -0.001259, 0.01067)], [], [(3, 0, 4, 2, 1)])
_uv = me_hourhand_mesh.uv_layers.new(name='UVMap')
_uv.uv.foreach_set('vector', [0.967, 0.9337, 0.9449, 1.0, 0.9229, 0.9337, 0.9334, 0.7631, 0.9565, 0.7631])
me_hourhand_mesh.materials.append(mat_facematerial)
me_hourhand_mesh.use_remesh_fix_poles = True
me_hourhand_mesh.use_remesh_preserve_attributes = False
me_hourhand_mesh.use_mirror_vertex_groups = False
me_hourhand_mesh.update()
me_secondhand_mesh = bpy.data.meshes.new('SecondHand.mesh')
me_secondhand_mesh.from_pydata([(0.0, 0.00037, 0.02241), (0.0, 0.0003272, -0.01096), (0.0, -0.00037, 0.02241), (0.0, 0.001, -0.008958), (2.186e-11, 0.000866, -0.008458), (3.786e-11, 0.0005, -0.008092), (0.0, -0.0003272, -0.01096), (0.0, -0.001, -0.008958), (2.186e-11, -0.000866, -0.008458), (3.786e-11, -0.0005, -0.008092), (-3.786e-11, -0.0005, -0.009824), (-3.786e-11, 0.0005, -0.009824), (-2.186e-11, 0.000866, -0.009458), (0.0, 0.0003309, -0.008047), (-2.186e-11, -0.000866, -0.009458), (0.0, -0.0003309, -0.008047), (0.0, 0.0003286, -0.00987), (0.0, -0.0003286, -0.00987), (0.0, 0.0, 0.02241), (0.0, 0.0, -0.01096)], [], [(7, 14, 10, 17, 15, 9, 8), (3, 4, 5, 13, 16, 11, 12), (18, 2, 15, 17, 6, 19, 1, 16, 13, 0)])
_uv = me_secondhand_mesh.uv_layers.new(name='UVMap')
_uv.uv.foreach_set('vector', [0.0, 0.6722, 0.0014, 0.667, 0.005226, 0.6631, 0.007018, 0.6626, 0.006994, 0.6817, 0.005226, 0.6812, 0.0014, 0.6774, 0.0209, 0.6722, 0.0195, 0.6774, 0.01568, 0.6812, 0.01391, 0.6817, 0.01389, 0.6626, 0.01568, 0.6631, 0.0195, 0.667, 0.01045, 1.0, 0.006585, 1.0, 0.006994, 0.6817, 0.007018, 0.6626, 0.007033, 0.6513, 0.01045, 0.6513, 0.01387, 0.6513, 0.01389, 0.6626, 0.01391, 0.6817, 0.01432, 1.0])
me_secondhand_mesh.materials.append(mat_facematerial)
me_secondhand_mesh.use_remesh_fix_poles = True
me_secondhand_mesh.use_remesh_preserve_attributes = False
me_secondhand_mesh.use_mirror_vertex_groups = False
me_secondhand_mesh.update()
me_circle_001 = bpy.data.meshes.new('Circle.001')
me_circle_001.from_pydata([(-0.004426, 0.0251, 0.0), (-5.969e-10, 0.02549, 0.0), (-0.008718, 0.02395, 0.0), (-0.01274, 0.02207, 0.0), (-0.01638, 0.01953, 0.0), (-0.01953, 0.01638, 0.0), (-0.02207, 0.01274, 0.0), (-0.02395, 0.008718, 0.0), (-0.0251, 0.004426, 0.0), (-0.02549, 1.589e-09, 0.0), (-0.0251, -0.004426, 0.0), (-0.02395, -0.008718, 0.0), (-0.02207, -0.01274, 0.0), (-0.01953, -0.01638, 0.0), (-0.01638, -0.01953, 0.0), (-0.01274, -0.02207, 0.0), (-0.008718, -0.02395, 0.0), (-0.004426, -0.0251, 0.0), (-9.398e-09, -0.02549, 0.0), (0.004426, -0.0251, 0.0), (0.008718, -0.02395, 0.0), (0.01274, -0.02207, 0.0), (0.01638, -0.01953, 0.0), (0.01953, -0.01638, 0.0), (0.02207, -0.01274, 0.0), (0.02395, -0.008718, 0.0), (0.0251, -0.004426, 0.0), (0.02549, -1.155e-08, 0.0), (0.0251, 0.004426, 0.0), (0.02395, 0.008718, 0.0), (0.02207, 0.01274, 0.0), (0.01953, 0.01638, 0.0), (0.01638, 0.01953, 0.0), (0.01274, 0.02207, 0.0), (0.008718, 0.02395, 0.0), (0.004426, 0.0251, 0.0)], [], [(1, 0, 2, 3, 4, 5, 6, 7, 8, 9, 10, 11, 12, 13, 14, 15, 16, 17, 18, 19, 20, 21, 22, 23, 24, 25, 26, 27, 28, 29, 30, 31, 32, 33, 34, 35)])
_uv = me_circle_001.uv_layers.new(name='UVMap')
_uv.uv.foreach_set('vector', [0.5, 0.9472, 0.4224, 0.9404, 0.3471, 0.9202, 0.2764, 0.8873, 0.2126, 0.8425, 0.1574, 0.7874, 0.1127, 0.7236, 0.0798, 0.6529, 0.05963, 0.5776, 0.05283, 0.5, 0.05963, 0.4224, 0.0798, 0.3471, 0.1127, 0.2764, 0.1574, 0.2126, 0.2126, 0.1575, 0.2764, 0.1127, 0.3471, 0.0798, 0.4224, 0.05963, 0.5, 0.05283, 0.5776, 0.05963, 0.6529, 0.0798, 0.7236, 0.1127, 0.7874, 0.1574, 0.8425, 0.2126, 0.8873, 0.2764, 0.9202, 0.3471, 0.9404, 0.4224, 0.9472, 0.5, 0.9404, 0.5776, 0.9202, 0.6529, 0.8873, 0.7236, 0.8426, 0.7874, 0.7874, 0.8425, 0.7236, 0.8873, 0.6529, 0.9202, 0.5777, 0.9404])
me_circle_001.materials.append(mat_glassmaterial)
me_circle_001.use_remesh_fix_poles = True
me_circle_001.use_remesh_preserve_attributes = False
me_circle_001.use_mirror_vertex_groups = False
me_circle_001.update()
me_circle_002 = bpy.data.meshes.new('Circle.002')
me_circle_002.from_pydata([(0.0, 0.0285, 0.0), (-0.004949, 0.02807, 0.0), (-0.009748, 0.02678, 0.0), (-0.01425, 0.02468, 0.0), (-0.01832, 0.02183, 0.0), (-0.02183, 0.01832, 0.0), (-0.02468, 0.01425, 0.0), (-0.02678, 0.009748, 0.0), (-0.02807, 0.004949, 0.0), (-0.0285, 2.152e-09, 0.0), (-0.02807, -0.004949, 0.0), (-0.02678, -0.009748, 0.0), (-0.02468, -0.01425, 0.0), (-0.02183, -0.01832, 0.0), (-0.01832, -0.02183, 0.0), (-0.01425, -0.02468, 0.0), (-0.009748, -0.02678, 0.0), (-0.004949, -0.02807, 0.0), (-1.11e-08, -0.0285, 0.0), (0.004949, -0.02807, 0.0), (0.009748, -0.02678, 0.0), (0.01425, -0.02468, 0.0), (0.01832, -0.02183, 0.0), (0.02468, -0.01425, 0.0), (0.02678, -0.009748, 0.0), (0.02807, -0.004949, 0.0), (0.0285, -1.325e-08, 0.0), (0.02807, 0.004949, 0.0), (0.02678, 0.009748, 0.0), (0.02468, 0.01425, 0.0), (0.02183, 0.01832, 0.0), (0.01832, 0.02183, 0.0), (0.01425, 0.02468, 0.0), (0.009748, 0.02678, 0.0), (0.004949, 0.02807, 0.0), (0.0, 0.0285, -0.01), (-0.004949, 0.02807, -0.01), (-0.009748, 0.02678, -0.01), (-0.01425, 0.02468, -0.01), (-0.01832, 0.02183, -0.01), (-0.02183, 0.01832, -0.01), (-0.02468, 0.01425, -0.01), (-0.02678, 0.009748, -0.01), (-0.02807, 0.004949, -0.01), (-0.0285, 2.152e-09, -0.01), (-0.02807, -0.004949, -0.01), (-0.02678, -0.009748, -0.01), (-0.02468, -0.01425, -0.01), (-0.02183, -0.01832, -0.01), (-0.01832, -0.02183, -0.01), (-0.01425, -0.02468, -0.01), (-0.009748, -0.02678, -0.01), (-0.004949, -0.02807, -0.01), (-1.11e-08, -0.0285, -0.01), (0.004949, -0.02807, -0.01), (0.009748, -0.02678, -0.01), (0.01425, -0.02468, -0.01), (0.02183, -0.01832, -0.01), (0.02468, -0.01425, -0.01), (0.02678, -0.009748, -0.01), (0.02807, -0.004949, -0.01), (0.0285, -1.325e-08, -0.01), (0.02807, 0.004949, -0.01), (0.02678, 0.009748, -0.01), (0.02468, 0.01425, -0.01), (0.02183, 0.01832, -0.01), (0.01832, 0.02183, -0.01), (0.01425, 0.02468, -0.01), (0.009748, 0.02678, -0.01), (0.004949, 0.02807, -0.01), (0.02183, -0.01832, 0.0), (0.02217, -0.02125, 9.313e-10), (0.02217, -0.01875, 9.313e-10), (0.0225, -0.02, 9.313e-10), (0.02125, -0.02217, 9.313e-10), (0.02, -0.0225, 9.313e-10), (0.01875, -0.02217, 9.313e-10), (0.02, -0.0225, -0.01), (0.02125, -0.02217, -0.01), (0.02217, -0.02125, -0.01), (0.01875, -0.02217, -0.01), (0.0225, -0.02, -0.01), (0.02217, -0.01875, -0.01), (0.01832, -0.02183, -0.01)], [], [(2, 37, 36, 1), (28, 63, 62, 27), (16, 51, 50, 15), (3, 38, 37, 2), (29, 64, 63, 28), (17, 52, 51, 16), (4, 39, 38, 3), (30, 65, 64, 29), (18, 53, 52, 17), (5, 40, 39, 4), (31, 66, 65, 30), (19, 54, 53, 18), (6, 41, 40, 5), (32, 67, 66, 31), (20, 55, 54, 19), (7, 42, 41, 6), (33, 68, 67, 32), (21, 56, 55, 20), (8, 43, 42, 7), (34, 69, 68, 33), (22, 83, 56, 21), (9, 44, 43, 8), (0, 35, 69, 34), (10, 45, 44, 9), (23, 58, 57, 70), (11, 46, 45, 10), (24, 59, 58, 23), (12, 47, 46, 11), (25, 60, 59, 24), (13, 48, 47, 12), (26, 61, 60, 25), (14, 49, 48, 13), (1, 36, 35, 0), (27, 62, 61, 26), (15, 50, 49, 14), (36, 37, 38, 39, 40, 41, 42, 43, 44, 45, 46, 47, 48, 49, 50, 51, 52, 53, 54, 55, 56, 83, 57, 58, 59, 60, 61, 62, 63, 64, 65, 66, 67, 68, 69, 35), (83, 57, 82, 81, 79, 78, 77, 80), (70, 72, 82, 57), (73, 71, 79, 81), (71, 74, 78, 79), (22, 70, 57, 83), (72, 73, 81, 82), (75, 76, 80, 77), (74, 75, 77, 78), (76, 22, 83, 80)])
me_circle_002.polygons.foreach_set('use_smooth', [True] * 45)
_uv = me_circle_002.uv_layers.new(name='UVMap')
_uv.uv.foreach_set('vector', [0.329, 0.9698, 0.329, 0.9698, 0.4132, 0.9924, 0.4132, 0.9924, 0.9698, 0.671, 0.9698, 0.671, 0.9924, 0.5868, 0.9924, 0.5868, 0.329, 0.03015, 0.329, 0.03015, 0.25, 0.06699, 0.25, 0.06699, 0.25, 0.933, 0.25, 0.933, 0.329, 0.9698, 0.329, 0.9698, 0.933, 0.75, 0.933, 0.75, 0.9698, 0.671, 0.9698, 0.671, 0.4132, 0.007596, 0.4132, 0.007596, 0.329, 0.03015, 0.329, 0.03015, 0.1786, 0.883, 0.1786, 0.883, 0.25, 0.933, 0.25, 0.933, 0.883, 0.8214, 0.883, 0.8214, 0.933, 0.75, 0.933, 0.75, 0.5, 0.0, 0.5, 0.0, 0.4132, 0.007596, 0.4132, 0.007596, 0.117, 0.8214, 0.117, 0.8214, 0.1786, 0.883, 0.1786, 0.883, 0.8214, 0.883, 0.8214, 0.883, 0.883, 0.8214, 0.883, 0.8214, 0.5868, 0.007596, 0.5868, 0.007596, 0.5, 0.0, 0.5, 0.0, 0.06699, 0.75, 0.06699, 0.75, 0.117, 0.8214, 0.117, 0.8214, 0.75, 0.933, 0.75, 0.933, 0.8214, 0.883, 0.8214, 0.883, 0.671, 0.03015, 0.671, 0.03015, 0.5868, 0.007596, 0.5868, 0.007596, 0.03015, 0.671, 0.03015, 0.671, 0.06699, 0.75, 0.06699, 0.75, 0.671, 0.9698, 0.671, 0.9698, 0.75, 0.933, 0.75, 0.933, 0.75, 0.06699, 0.75, 0.06699, 0.671, 0.03015, 0.671, 0.03015, 0.007596, 0.5868, 0.007596, 0.5868, 0.03015, 0.671, 0.03015, 0.671, 0.5868, 0.9924, 0.5868, 0.9924, 0.671, 0.9698, 0.671, 0.9698, 0.8214, 0.117, 0.8214, 0.117, 0.75, 0.06699, 0.75, 0.06699, 0.0, 0.5, 0.0, 0.5, 0.007596, 0.5868, 0.007596, 0.5868, 0.5, 1.0, 0.5, 1.0, 0.5868, 0.9924, 0.5868, 0.9924, 0.007596, 0.4132, 0.007596, 0.4132, 0.0, 0.5, 0.0, 0.5, 0.933, 0.25, 0.933, 0.25, 0.883, 0.1786, 0.883, 0.1786, 0.03015, 0.329, 0.03015, 0.329, 0.007596, 0.4132, 0.007596, 0.4132, 0.9698, 0.329, 0.9698, 0.329, 0.933, 0.25, 0.933, 0.25, 0.06699, 0.25, 0.06699, 0.25, 0.03015, 0.329, 0.03015, 0.329, 0.9924, 0.4132, 0.9924, 0.4132, 0.9698, 0.329, 0.9698, 0.329, 0.117, 0.1786, 0.117, 0.1786, 0.06699, 0.25, 0.06699, 0.25, 1.0, 0.5, 1.0, 0.5, 0.9924, 0.4132, 0.9924, 0.4132, 0.1786, 0.117, 0.1786, 0.117, 0.117, 0.1786, 0.117, 0.1786, 0.4132, 0.9924, 0.4132, 0.9924, 0.5, 1.0, 0.5, 1.0, 0.9924, 0.5868, 0.9924, 0.5868, 1.0, 0.5, 1.0, 0.5, 0.25, 0.06699, 0.25, 0.06699, 0.1786, 0.117, 0.1786, 0.117, 0.4132, 0.9924, 0.329, 0.9698, 0.25, 0.933, 0.1786, 0.883, 0.117, 0.8214, 0.06699, 0.75, 0.03015, 0.671, 0.007596, 0.5868, 0.0, 0.5, 0.007596, 0.4132, 0.03015, 0.329, 0.06699, 0.25, 0.117, 0.1786, 0.1786, 0.117, 0.25, 0.06699, 0.329, 0.03015, 0.4132, 0.007596, 0.5, 0.0, 0.5868, 0.007596, 0.671, 0.03015, 0.75, 0.06699, 0.8214, 0.117, 0.883, 0.1786, 0.933, 0.25, 0.9698, 0.329, 0.9924, 0.4132, 1.0, 0.5, 0.9924, 0.5868, 0.9698, 0.671, 0.933, 0.75, 0.883, 0.8214, 0.8214, 0.883, 0.75, 0.933, 0.671, 0.9698, 0.5868, 0.9924, 0.5, 1.0, 0.5934, 0.07879, 0.9212, 0.4066, 0.9578, 0.37, 0.99, 0.25, 0.9578, 0.13, 0.87, 0.04215, 0.75, 0.01, 0.63, 0.04215, 0.9212, 0.4066, 0.9578, 0.37, 0.9578, 0.37, 0.9212, 0.4066, 0.99, 0.25, 0.9578, 0.13, 0.9578, 0.13, 0.99, 0.25, 0.9578, 0.13, 0.87, 0.04215, 0.87, 0.04215, 0.9578, 0.13, 0.5934, 0.07879, 0.9212, 0.4066, 0.9212, 0.4066, 0.5934, 0.07879, 0.9578, 0.37, 0.99, 0.25, 0.99, 0.25, 0.9578, 0.37, 0.75, 0.01, 0.63, 0.04215, 0.63, 0.04215, 0.75, 0.01, 0.87, 0.04215, 0.75, 0.01, 0.75, 0.01, 0.87, 0.04215, 0.63, 0.04215, 0.5934, 0.07879, 0.5934, 0.07879, 0.63, 0.04215])
me_circle_002.materials.append(mat_casematerial)
me_circle_002.use_remesh_fix_poles = True
me_circle_002.use_remesh_preserve_attributes = False
me_circle_002.use_mirror_vertex_groups = False
me_circle_002.update()
me_cylinder = bpy.data.meshes.new('Cylinder')
me_cylinder.from_pydata([(-0.008, 0.005, 3.497e-10), (0.008, 0.005, -3.497e-10), (-0.008, 0.00433, -0.0025), (0.008, 0.00433, -0.0025), (-0.008, 0.0025, -0.00433), (0.008, 0.0025, -0.00433), (-0.008, -2.186e-10, -0.005), (0.008, -2.186e-10, -0.005), (-0.008, -0.0025, -0.00433), (0.008, -0.0025, -0.00433), (-0.008, -0.00433, -0.0025), (0.008, -0.00433, -0.0025), (-0.008, -0.005, -4.053e-10), (0.008, -0.005, -1.105e-09), (-0.008, -0.00433, 0.0025), (0.008, -0.00433, 0.0025), (-0.008, -0.0025, 0.00433), (0.008, -0.0025, 0.00433), (-0.008, -2.325e-09, 0.005), (0.008, -2.325e-09, 0.005), (-0.008, 0.0025, 0.00433), (0.008, 0.0025, 0.00433), (-0.008, 0.00433, 0.0025), (0.008, 0.00433, 0.0025)], [], [(0, 1, 3, 2), (2, 3, 5, 4), (4, 5, 7, 6), (6, 7, 9, 8), (8, 9, 11, 10), (10, 11, 13, 12), (12, 13, 15, 14), (14, 15, 17, 16), (16, 17, 19, 18), (18, 19, 21, 20), (3, 1, 23, 21, 19, 17, 15, 13, 11, 9, 7, 5), (20, 21, 23, 22), (22, 23, 1, 0), (0, 2, 4, 6, 8, 10, 12, 14, 16, 18, 20, 22)])
me_cylinder.polygons.foreach_set('use_smooth', [True] * 14)
_uv = me_cylinder.uv_layers.new(name='UVMap')
_uv.uv.foreach_set('vector', [0.9282, 0.1412, 0.8651, 0.09187, 0.873, 0.08167, 0.9362, 0.131, 0.9362, 0.131, 0.873, 0.08167, 0.881, 0.07146, 0.9441, 0.1208, 0.9441, 0.1208, 0.881, 0.07146, 0.889, 0.06125, 0.9521, 0.1106, 0.9521, 0.1106, 0.889, 0.06125, 0.897, 0.05104, 0.9601, 0.1004, 0.9601, 0.1004, 0.897, 0.05104, 0.905, 0.04083, 0.9681, 0.09017, 0.9681, 0.09017, 0.905, 0.04083, 0.913, 0.03062, 0.9761, 0.07996, 0.9761, 0.07996, 0.913, 0.03062, 0.9209, 0.02042, 0.984, 0.06975, 0.984, 0.06975, 0.9209, 0.02042, 0.9289, 0.01021, 0.992, 0.05955, 0.992, 0.05955, 0.9289, 0.01021, 0.9369, -6.112e-11, 1.0, 0.04934, 0.9042, 0.1718, 0.8411, 0.1225, 0.8491, 0.1123, 0.9122, 0.1616, 0.8642, 0.06429, 0.854, 0.05631, 0.8491, 0.04429, 0.8509, 0.03146, 0.8589, 0.02126, 0.8709, 0.01641, 0.8837, 0.01821, 0.8939, 0.02619, 0.8988, 0.03821, 0.897, 0.05104, 0.889, 0.06125, 0.877, 0.0661, 0.9122, 0.1616, 0.8491, 0.1123, 0.8571, 0.1021, 0.9202, 0.1514, 0.9202, 0.1514, 0.8571, 0.1021, 0.8651, 0.09187, 0.9282, 0.1412, 0.9654, 0.1434, 0.9552, 0.1354, 0.9503, 0.1234, 0.9521, 0.1106, 0.9601, 0.1004, 0.9721, 0.09553, 0.9849, 0.09734, 0.9951, 0.1053, 1.0, 0.1173, 0.9982, 0.1302, 0.9902, 0.1404, 0.9782, 0.1452])
me_cylinder.materials.append(mat_facematerial)
me_cylinder.use_remesh_fix_poles = True
me_cylinder.use_remesh_preserve_attributes = False
me_cylinder.use_mirror_vertex_groups = False
me_cylinder.update()
me_plane = bpy.data.meshes.new('Plane')
me_plane.from_pydata([(-0.025, 0.0, 0.0), (0.025, 0.0, 0.0)], [(1, 0)], [])
_uv = me_plane.uv_layers.new(name='UVMap')
_uv.uv.foreach_set('vector', [])
me_plane.use_remesh_fix_poles = True
me_plane.use_remesh_preserve_attributes = False
me_plane.use_mirror_vertex_groups = False
me_plane.update()

# ---- objects
ob_face = bpy.data.objects.new('Face', me_circle)
ob_minuteshand = bpy.data.objects.new('MinutesHand', me_minutehand_mesh)
ob_hourshand = bpy.data.objects.new('HoursHand', me_hourhand_mesh)
ob_secondshand = bpy.data.objects.new('SecondsHand', me_secondhand_mesh)
ob_glass = bpy.data.objects.new('Glass', me_circle_001)
ob_case = bpy.data.objects.new('Case', me_circle_002)
ob_windupknob = bpy.data.objects.new('WindupKnob', me_cylinder)
ob_windupknobaxis = bpy.data.objects.new('WindupKnobAxis', me_plane)

# ---- transforms, parenting, visibility, modifiers, constraints
ob_face.location = (0.0, 0.0, 0.0)
ob_face.rotation_euler = (0.0, 1.571, 0.0)
ob_face.lineart.crease_threshold = 0.0
_m = ob_face.modifiers.new('Auto Smooth', 'NODES')
_m.node_group = ng_auto_smooth
_gi = [s.identifier for s in ng_auto_smooth.interface.items_tree if s.item_type == 'SOCKET' and s.in_out == 'INPUT']
_m[_gi[1]] = 0.5236  # Angle
ob_minuteshand.location = (-0.005, 0.0, 0.0)
ob_minuteshand.show_transparent = True
ob_minuteshand.lineart.crease_threshold = 0.0
_m = ob_minuteshand.modifiers.new('Auto Smooth', 'NODES')
_m.node_group = ng_auto_smooth
_gi = [s.identifier for s in ng_auto_smooth.interface.items_tree if s.item_type == 'SOCKET' and s.in_out == 'INPUT']
_m[_gi[1]] = 0.7854  # Angle
ob_hourshand.location = (-0.006, 0.0, 0.0)
ob_hourshand.show_transparent = True
ob_hourshand.lineart.crease_threshold = 0.0
_m = ob_hourshand.modifiers.new('Auto Smooth', 'NODES')
_m.node_group = ng_auto_smooth
_gi = [s.identifier for s in ng_auto_smooth.interface.items_tree if s.item_type == 'SOCKET' and s.in_out == 'INPUT']
_m[_gi[1]] = 0.7854  # Angle
ob_secondshand.location = (-0.004, 0.0, 0.0)
ob_secondshand.show_transparent = True
ob_secondshand.lineart.crease_threshold = 0.0
_m = ob_secondshand.modifiers.new('Auto Smooth', 'NODES')
_m.node_group = ng_auto_smooth
_gi = [s.identifier for s in ng_auto_smooth.interface.items_tree if s.item_type == 'SOCKET' and s.in_out == 'INPUT']
_m[_gi[1]] = 0.7854  # Angle
ob_glass.location = (0.0, 0.0, 0.0)
ob_glass.rotation_euler = (0.0, 1.571, 0.0)
ob_glass.lineart.crease_threshold = 0.0
ob_case.location = (0.0, 0.0, 0.0)
ob_case.rotation_euler = (0.0, 1.571, 0.0)
ob_case.lineart.crease_threshold = 0.0
_m = ob_case.modifiers.new('Auto Smooth', 'NODES')
_m.node_group = ng_auto_smooth
_gi = [s.identifier for s in ng_auto_smooth.interface.items_tree if s.item_type == 'SOCKET' and s.in_out == 'INPUT']
_m[_gi[1]] = 0.6981  # Angle
ob_windupknob.location = (0.008, -0.02, -0.02)
ob_windupknob.lineart.crease_threshold = 0.0
_m = ob_windupknob.modifiers.new('Auto Smooth', 'NODES')
_m.node_group = ng_auto_smooth
_gi = [s.identifier for s in ng_auto_smooth.interface.items_tree if s.item_type == 'SOCKET' and s.in_out == 'INPUT']
_m[_gi[1]] = 0.6981  # Angle
ob_windupknobaxis.location = (0.008, -0.02, -0.02)
ob_windupknobaxis.lineart.crease_threshold = 0.0

# ---- collection membership
scene.collection.objects.link(ob_face)
scene.collection.objects.link(ob_minuteshand)
scene.collection.objects.link(ob_hourshand)
scene.collection.objects.link(ob_secondshand)
scene.collection.objects.link(ob_glass)
scene.collection.objects.link(ob_case)
scene.collection.objects.link(ob_windupknob)
scene.collection.objects.link(ob_windupknobaxis)

# ---- scene / render settings (as saved in the file)
scene.frame_start = 1; scene.frame_end = 250; scene.frame_set(1)
scene.render.engine = 'BLENDER_EEVEE_NEXT'
scene.render.image_settings.exr_codec = 'NONE'
scene.render.simplify_subdivision_render = 0
scene.render.simplify_child_particles_render = 0.0
scene.cycles.use_denoising = False
scene.cycles.samples = 128
scene.cycles.sampling_pattern = 'TABULATED_SOBOL'
scene.cycles.use_adaptive_sampling = False
scene.cycles.use_light_tree = False
scene.view_settings.view_transform = 'Filmic'
bpy.context.view_layer.update()

# ---- added for rendering (the .blend has no active camera and no usable light): camera, sun + grey world if the file has none
cam_auto = bpy.data.cameras.new('AutoCamera')
cam_auto.lens = 50.0
cam_auto.sensor_width = 36.0
cam_auto.clip_end = 1000.0
ob_auto_camera = bpy.data.objects.new('AutoCamera', cam_auto)
scene.collection.objects.link(ob_auto_camera)
ob_auto_camera.location = (0.193045, -0.222054, 0.148036)
ob_auto_camera.rotation_euler = (1.09748, -7.21219e-08, 0.694738)
scene.camera = ob_auto_camera
light_auto_sun = bpy.data.lights.new('AutoSun', 'SUN')
light_auto_sun.energy = 3.0
light_auto_sun.angle = 0.0523599
ob_auto_sun = bpy.data.objects.new('AutoSun', light_auto_sun)
scene.collection.objects.link(ob_auto_sun)
ob_auto_sun.rotation_euler = (0.872665, 0.174533, 0.523599)
if scene.world is None:
    world_auto = bpy.data.worlds.new('AutoWorld')
    world_auto.color = (0.3, 0.3, 0.3)
    scene.world = world_auto
bpy.context.view_layer.update()
